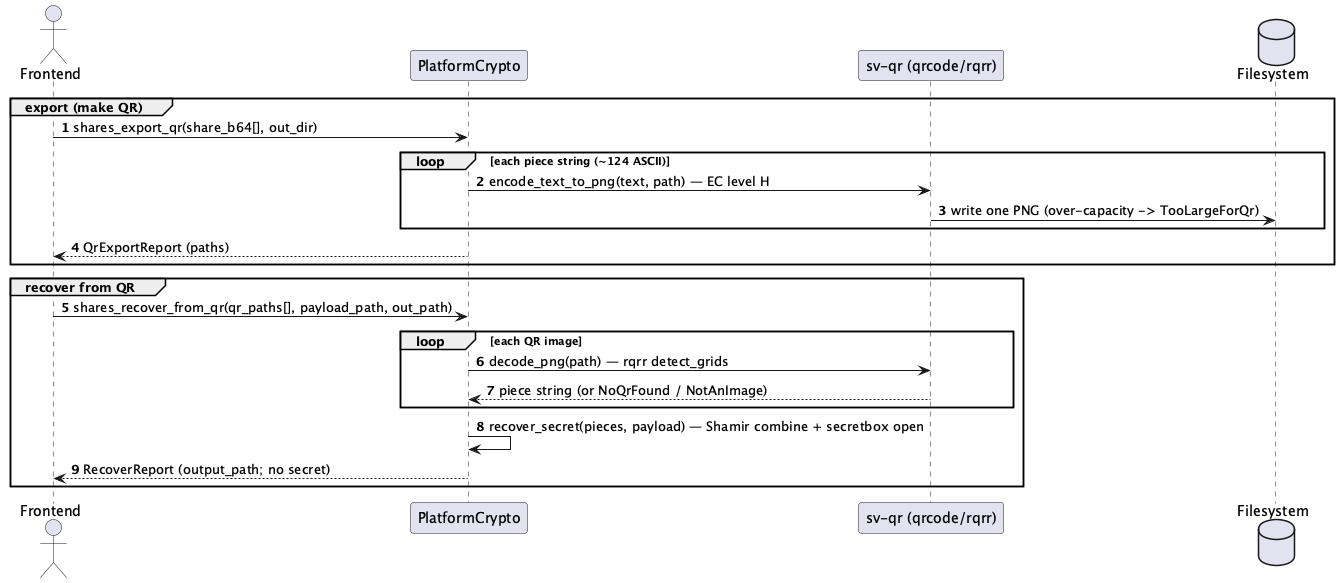

The diagram above was rendered by PlantUML. Its source (embedded in the PNG):
@startuml
autonumber
actor Frontend as UI
participant PlatformCrypto as P
participant "sv-qr (qrcode/rqrr)" as QR
database Filesystem as FS
group export (make QR)
  UI -> P : shares_export_qr(share_b64[], out_dir)
  loop each piece string (~124 ASCII)
    P -> QR : encode_text_to_png(text, path) — EC level H
    QR -> FS : write one PNG (over-capacity -> TooLargeForQr)
  end
  P --> UI : QrExportReport (paths)
end
group recover from QR
  UI -> P : shares_recover_from_qr(qr_paths[], payload_path, out_path)
  loop each QR image
    P -> QR : decode_png(path) — rqrr detect_grids
    QR --> P : piece string (or NoQrFound / NotAnImage)
  end
  P -> P : recover_secret(pieces, payload) — Shamir combine + secretbox open
  P --> UI : RecoverReport (output_path; no secret)
end
@enduml